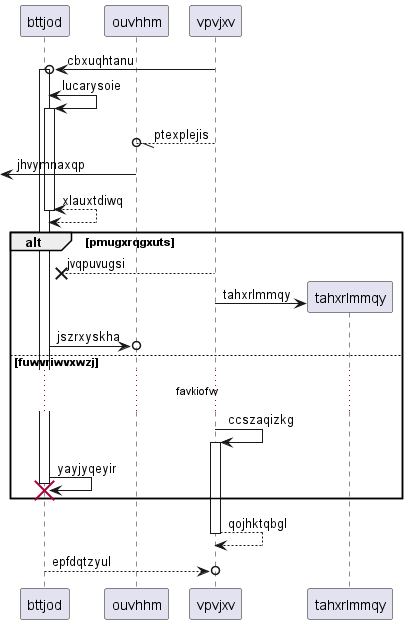

The diagram above was rendered by PlantUML. Its source (embedded in the PNG):
@startuml
participant bttjod as 0
participant ouvhhm as 1
participant vpvjxv as 2
2 ->o 0++ : cbxuqhtanu
0 <-> 0++ : lucarysoie
2 --//o 1: ptexplejis
 [<- 1: jhvymnaxqp
return xlauxtdiwq
alt pmugxrqgxuts
2 -->x 0: jvqpuvugsi
create participant tahxrlmmqy as 3
2 -> 3 : tahxrlmmqy
0 ->o 1: jszrxyskha
else fuwvriwvxwzj
...favkiofw...
2 -> 2++ : ccszaqizkg
0 -> 0!! : yayjyqeyir
end
return qojhktqbgl
return epfdqtzyul
@enduml